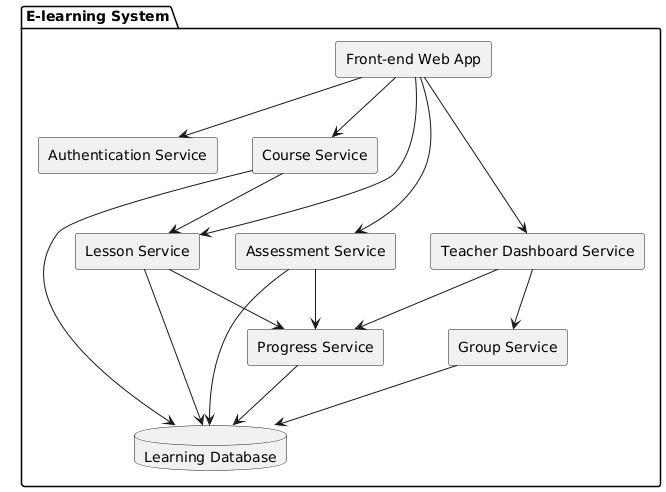

The diagram above was rendered by PlantUML. Its source (embedded in the PNG):
@startuml
skinparam componentStyle rectangle

package "E-learning System" {

component "Front-end Web App" as FE

component "Authentication Service"
component "Course Service"
component "Lesson Service"
component "Assessment Service"
component "Progress Service"
component "Group Service"
component "Teacher Dashboard Service"

database "Learning Database"

FE --> "Authentication Service"
FE --> "Course Service"
FE --> "Lesson Service"
FE --> "Assessment Service"
FE --> "Teacher Dashboard Service"

"Course Service" --> "Lesson Service"
"Assessment Service" --> "Progress Service"
"Lesson Service" --> "Progress Service"

"Teacher Dashboard Service" --> "Progress Service"
"Teacher Dashboard Service" --> "Group Service"

"Course Service" --> "Learning Database"
"Lesson Service" --> "Learning Database"
"Assessment Service" --> "Learning Database"
"Progress Service" --> "Learning Database"
"Group Service" --> "Learning Database"

}

@enduml